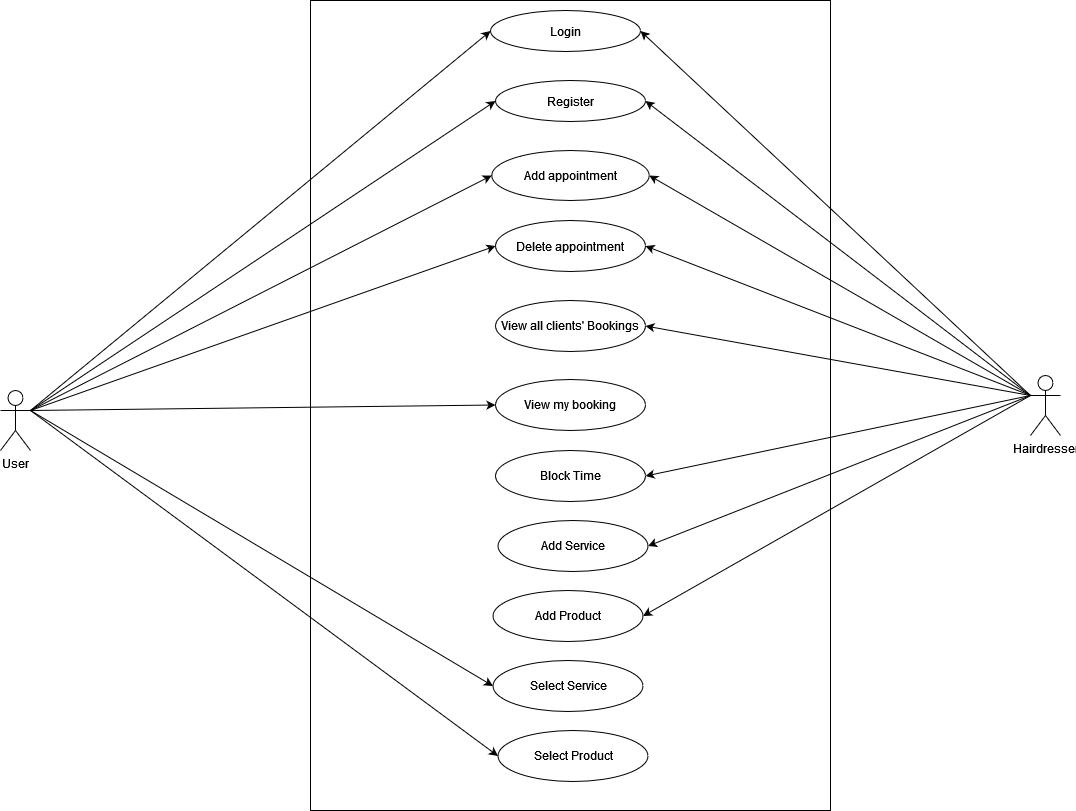

The diagram above was exported from draw.io. Its source (the exported page's mxGraphModel, read from the mxfile embedded in the PNG):
<mxGraphModel dx="3690" dy="1163" grid="1" gridSize="10" guides="1" tooltips="1" connect="1" arrows="1" fold="1" page="1" pageScale="1" pageWidth="850" pageHeight="1100" math="0" shadow="0">
  <root>
    <mxCell id="0" />
    <mxCell id="1" parent="0" />
    <mxCell id="C8a61PQknmszN3pFmU-B-1" value="User" style="shape=umlActor;verticalLabelPosition=bottom;verticalAlign=top;html=1;outlineConnect=0;" vertex="1" parent="1">
      <mxGeometry x="-230" y="390" width="30" height="60" as="geometry" />
    </mxCell>
    <mxCell id="C8a61PQknmszN3pFmU-B-2" value="" style="rounded=0;whiteSpace=wrap;html=1;" vertex="1" parent="1">
      <mxGeometry x="80" width="520" height="810" as="geometry" />
    </mxCell>
    <mxCell id="C8a61PQknmszN3pFmU-B-3" value="Login" style="ellipse;whiteSpace=wrap;html=1;" vertex="1" parent="1">
      <mxGeometry x="260" y="10" width="150" height="41" as="geometry" />
    </mxCell>
    <mxCell id="C8a61PQknmszN3pFmU-B-4" value="Register" style="ellipse;whiteSpace=wrap;html=1;" vertex="1" parent="1">
      <mxGeometry x="265" y="80" width="150" height="41" as="geometry" />
    </mxCell>
    <mxCell id="C8a61PQknmszN3pFmU-B-5" value="View all clients' Bookings" style="ellipse;whiteSpace=wrap;html=1;" vertex="1" parent="1">
      <mxGeometry x="265" y="300" width="150" height="51" as="geometry" />
    </mxCell>
    <mxCell id="C8a61PQknmszN3pFmU-B-6" value="Delete appointment" style="ellipse;whiteSpace=wrap;html=1;" vertex="1" parent="1">
      <mxGeometry x="265" y="220" width="150" height="51" as="geometry" />
    </mxCell>
    <mxCell id="C8a61PQknmszN3pFmU-B-7" value="View my booking" style="ellipse;whiteSpace=wrap;html=1;" vertex="1" parent="1">
      <mxGeometry x="265" y="379" width="150" height="51" as="geometry" />
    </mxCell>
    <mxCell id="C8a61PQknmszN3pFmU-B-8" value="Add appointment" style="ellipse;whiteSpace=wrap;html=1;" vertex="1" parent="1">
      <mxGeometry x="261.25" y="150" width="157.5" height="50" as="geometry" />
    </mxCell>
    <mxCell id="C8a61PQknmszN3pFmU-B-9" value="" style="endArrow=classic;html=1;rounded=0;exitX=1;exitY=0.3333333333333333;exitDx=0;exitDy=0;exitPerimeter=0;entryX=0;entryY=0.5;entryDx=0;entryDy=0;" edge="1" parent="1" source="C8a61PQknmszN3pFmU-B-1" target="C8a61PQknmszN3pFmU-B-3">
      <mxGeometry width="50" height="50" relative="1" as="geometry">
        <mxPoint x="570" y="400" as="sourcePoint" />
        <mxPoint x="620" y="350" as="targetPoint" />
      </mxGeometry>
    </mxCell>
    <mxCell id="C8a61PQknmszN3pFmU-B-10" value="" style="endArrow=classic;html=1;rounded=0;entryX=0;entryY=0.5;entryDx=0;entryDy=0;exitX=1;exitY=0.3333333333333333;exitDx=0;exitDy=0;exitPerimeter=0;" edge="1" parent="1" source="C8a61PQknmszN3pFmU-B-1" target="C8a61PQknmszN3pFmU-B-4">
      <mxGeometry width="50" height="50" relative="1" as="geometry">
        <mxPoint x="-130" y="230" as="sourcePoint" />
        <mxPoint x="270.00000000000136" y="40.499999999999886" as="targetPoint" />
      </mxGeometry>
    </mxCell>
    <mxCell id="C8a61PQknmszN3pFmU-B-12" value="" style="endArrow=classic;html=1;rounded=0;entryX=0;entryY=0.5;entryDx=0;entryDy=0;exitX=1;exitY=0.3333333333333333;exitDx=0;exitDy=0;exitPerimeter=0;" edge="1" parent="1" source="C8a61PQknmszN3pFmU-B-1" target="C8a61PQknmszN3pFmU-B-6">
      <mxGeometry width="50" height="50" relative="1" as="geometry">
        <mxPoint x="-130" y="230" as="sourcePoint" />
        <mxPoint x="620" y="350" as="targetPoint" />
      </mxGeometry>
    </mxCell>
    <mxCell id="C8a61PQknmszN3pFmU-B-13" value="" style="endArrow=classic;html=1;rounded=0;entryX=0;entryY=0.5;entryDx=0;entryDy=0;exitX=1;exitY=0.3333333333333333;exitDx=0;exitDy=0;exitPerimeter=0;" edge="1" parent="1" source="C8a61PQknmszN3pFmU-B-1" target="C8a61PQknmszN3pFmU-B-7">
      <mxGeometry width="50" height="50" relative="1" as="geometry">
        <mxPoint x="-130" y="230" as="sourcePoint" />
        <mxPoint x="419.0000000000041" y="304.5" as="targetPoint" />
      </mxGeometry>
    </mxCell>
    <mxCell id="C8a61PQknmszN3pFmU-B-14" value="" style="endArrow=classic;html=1;rounded=0;entryX=0;entryY=0.5;entryDx=0;entryDy=0;exitX=1;exitY=0.3333333333333333;exitDx=0;exitDy=0;exitPerimeter=0;" edge="1" parent="1" source="C8a61PQknmszN3pFmU-B-1" target="C8a61PQknmszN3pFmU-B-8">
      <mxGeometry width="50" height="50" relative="1" as="geometry">
        <mxPoint x="-130" y="230" as="sourcePoint" />
        <mxPoint x="419.99999999999864" y="604.5" as="targetPoint" />
      </mxGeometry>
    </mxCell>
    <mxCell id="C8a61PQknmszN3pFmU-B-18" value="" style="endArrow=classic;html=1;rounded=0;entryX=1;entryY=0.5;entryDx=0;entryDy=0;exitX=0;exitY=0.3333333333333333;exitDx=0;exitDy=0;exitPerimeter=0;" edge="1" parent="1" source="C8a61PQknmszN3pFmU-B-19" target="C8a61PQknmszN3pFmU-B-3">
      <mxGeometry width="50" height="50" relative="1" as="geometry">
        <mxPoint x="-120" y="460" as="sourcePoint" />
        <mxPoint x="267.5" y="165" as="targetPoint" />
      </mxGeometry>
    </mxCell>
    <mxCell id="C8a61PQknmszN3pFmU-B-19" value="Hairdresser" style="shape=umlActor;verticalLabelPosition=bottom;verticalAlign=top;html=1;outlineConnect=0;" vertex="1" parent="1">
      <mxGeometry x="800" y="375" width="30" height="60" as="geometry" />
    </mxCell>
    <mxCell id="C8a61PQknmszN3pFmU-B-20" value="" style="endArrow=classic;html=1;rounded=0;entryX=1;entryY=0.5;entryDx=0;entryDy=0;exitX=0;exitY=0.3333333333333333;exitDx=0;exitDy=0;exitPerimeter=0;" edge="1" parent="1" source="C8a61PQknmszN3pFmU-B-19" target="C8a61PQknmszN3pFmU-B-4">
      <mxGeometry width="50" height="50" relative="1" as="geometry">
        <mxPoint x="750" y="120" as="sourcePoint" />
        <mxPoint x="420.00000000000136" y="40.5" as="targetPoint" />
      </mxGeometry>
    </mxCell>
    <mxCell id="C8a61PQknmszN3pFmU-B-21" value="" style="endArrow=classic;html=1;rounded=0;entryX=1;entryY=0.5;entryDx=0;entryDy=0;exitX=0;exitY=0.3333333333333333;exitDx=0;exitDy=0;exitPerimeter=0;" edge="1" parent="1" source="C8a61PQknmszN3pFmU-B-19" target="C8a61PQknmszN3pFmU-B-8">
      <mxGeometry width="50" height="50" relative="1" as="geometry">
        <mxPoint x="750" y="120" as="sourcePoint" />
        <mxPoint x="424.99999999999727" y="110.5" as="targetPoint" />
      </mxGeometry>
    </mxCell>
    <mxCell id="C8a61PQknmszN3pFmU-B-22" value="" style="endArrow=classic;html=1;rounded=0;entryX=1;entryY=0.5;entryDx=0;entryDy=0;exitX=0;exitY=0.3333333333333333;exitDx=0;exitDy=0;exitPerimeter=0;" edge="1" parent="1" source="C8a61PQknmszN3pFmU-B-19" target="C8a61PQknmszN3pFmU-B-6">
      <mxGeometry width="50" height="50" relative="1" as="geometry">
        <mxPoint x="750" y="120" as="sourcePoint" />
        <mxPoint x="428.75" y="185" as="targetPoint" />
      </mxGeometry>
    </mxCell>
    <mxCell id="C8a61PQknmszN3pFmU-B-23" value="" style="endArrow=classic;html=1;rounded=0;entryX=1;entryY=0.5;entryDx=0;entryDy=0;exitX=0;exitY=0.3333333333333333;exitDx=0;exitDy=0;exitPerimeter=0;" edge="1" parent="1" source="C8a61PQknmszN3pFmU-B-19" target="C8a61PQknmszN3pFmU-B-5">
      <mxGeometry width="50" height="50" relative="1" as="geometry">
        <mxPoint x="750" y="120" as="sourcePoint" />
        <mxPoint x="425.0000000000023" y="255.5" as="targetPoint" />
      </mxGeometry>
    </mxCell>
    <mxCell id="C8a61PQknmszN3pFmU-B-24" value="Add Service" style="ellipse;whiteSpace=wrap;html=1;" vertex="1" parent="1">
      <mxGeometry x="267.5" y="520" width="150" height="51" as="geometry" />
    </mxCell>
    <mxCell id="C8a61PQknmszN3pFmU-B-25" value="" style="endArrow=classic;html=1;rounded=0;entryX=1;entryY=0.5;entryDx=0;entryDy=0;exitX=0;exitY=0.3333333333333333;exitDx=0;exitDy=0;exitPerimeter=0;" edge="1" parent="1" source="C8a61PQknmszN3pFmU-B-19" target="C8a61PQknmszN3pFmU-B-24">
      <mxGeometry width="50" height="50" relative="1" as="geometry">
        <mxPoint x="740" y="110" as="sourcePoint" />
        <mxPoint x="425.00000000000273" y="335.5" as="targetPoint" />
      </mxGeometry>
    </mxCell>
    <mxCell id="C8a61PQknmszN3pFmU-B-26" value="Add Product" style="ellipse;whiteSpace=wrap;html=1;" vertex="1" parent="1">
      <mxGeometry x="262.5" y="590" width="150" height="51" as="geometry" />
    </mxCell>
    <mxCell id="C8a61PQknmszN3pFmU-B-27" value="" style="endArrow=classic;html=1;rounded=0;entryX=1;entryY=0.5;entryDx=0;entryDy=0;exitX=0;exitY=0.3333333333333333;exitDx=0;exitDy=0;exitPerimeter=0;" edge="1" parent="1" source="C8a61PQknmszN3pFmU-B-19" target="C8a61PQknmszN3pFmU-B-26">
      <mxGeometry width="50" height="50" relative="1" as="geometry">
        <mxPoint x="730" y="110" as="sourcePoint" />
        <mxPoint x="425.00000000000273" y="475.5" as="targetPoint" />
      </mxGeometry>
    </mxCell>
    <mxCell id="C8a61PQknmszN3pFmU-B-28" value="Select Service" style="ellipse;whiteSpace=wrap;html=1;" vertex="1" parent="1">
      <mxGeometry x="262.5" y="660" width="150" height="51" as="geometry" />
    </mxCell>
    <mxCell id="C8a61PQknmszN3pFmU-B-29" value="" style="endArrow=classic;html=1;rounded=0;entryX=0;entryY=0.5;entryDx=0;entryDy=0;exitX=1;exitY=0.3333333333333333;exitDx=0;exitDy=0;exitPerimeter=0;" edge="1" parent="1" source="C8a61PQknmszN3pFmU-B-1" target="C8a61PQknmszN3pFmU-B-28">
      <mxGeometry width="50" height="50" relative="1" as="geometry">
        <mxPoint x="-120" y="135" as="sourcePoint" />
        <mxPoint x="274.9999999999977" y="414.5" as="targetPoint" />
      </mxGeometry>
    </mxCell>
    <mxCell id="C8a61PQknmszN3pFmU-B-30" value="Select Product" style="ellipse;whiteSpace=wrap;html=1;" vertex="1" parent="1">
      <mxGeometry x="267.5" y="730" width="150" height="51" as="geometry" />
    </mxCell>
    <mxCell id="C8a61PQknmszN3pFmU-B-31" value="" style="endArrow=classic;html=1;rounded=0;entryX=0;entryY=0.5;entryDx=0;entryDy=0;exitX=1;exitY=0.3333333333333333;exitDx=0;exitDy=0;exitPerimeter=0;" edge="1" parent="1" source="C8a61PQknmszN3pFmU-B-1" target="C8a61PQknmszN3pFmU-B-30">
      <mxGeometry width="50" height="50" relative="1" as="geometry">
        <mxPoint x="-120" y="135" as="sourcePoint" />
        <mxPoint x="269.9999999999982" y="615.5" as="targetPoint" />
      </mxGeometry>
    </mxCell>
    <mxCell id="C8a61PQknmszN3pFmU-B-32" value="Block Time" style="ellipse;whiteSpace=wrap;html=1;" vertex="1" parent="1">
      <mxGeometry x="265" y="450" width="150" height="51" as="geometry" />
    </mxCell>
    <mxCell id="C8a61PQknmszN3pFmU-B-33" value="" style="endArrow=classic;html=1;rounded=0;entryX=1;entryY=0.5;entryDx=0;entryDy=0;exitX=0;exitY=0.3333333333333333;exitDx=0;exitDy=0;exitPerimeter=0;" edge="1" parent="1" source="C8a61PQknmszN3pFmU-B-19" target="C8a61PQknmszN3pFmU-B-32">
      <mxGeometry width="50" height="50" relative="1" as="geometry">
        <mxPoint x="750" y="120" as="sourcePoint" />
        <mxPoint x="427.50000000000273" y="595.5" as="targetPoint" />
      </mxGeometry>
    </mxCell>
  </root>
</mxGraphModel>